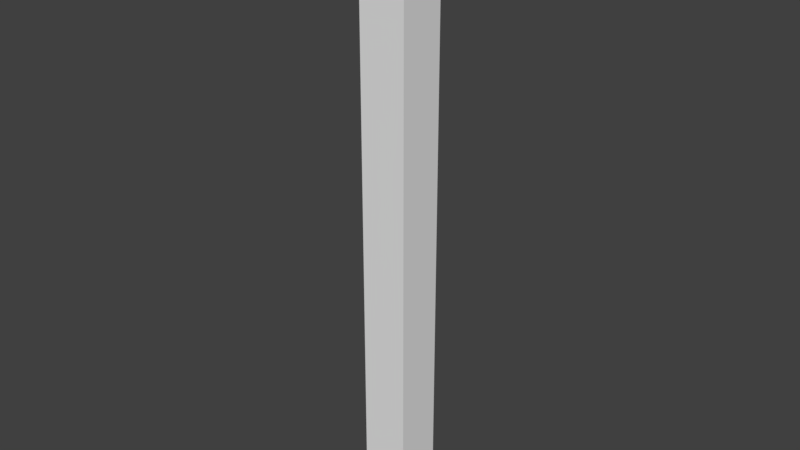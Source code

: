 # Source: SM_Corner_Piece_0_25x0_25x3_25.blend  (saved by Blender 2.79.0; exported with 4.5.12 LTS)
import bpy
from mathutils import Matrix  # noqa: F401  (used for matrix-valued properties, if any)

bpy.ops.wm.read_factory_settings(use_empty=True)
scene = bpy.context.scene
scene.name = 'Scene'

# ---- collections
col_collection_1 = bpy.data.collections.new('Collection 1'); scene.collection.children.link(col_collection_1)

# ---- world
world_world = bpy.data.worlds.new('World'); scene.world = world_world
world_world.color = (0.05088, 0.05088, 0.05088)
world_world.use_sun_shadow = False
world_world.sun_shadow_jitter_overblur = 0.0
world_world.cycles.sampling_method = 'MANUAL'

# ---- meshes
me_sm_corner_piece_0_25x0_25x3_25 = bpy.data.meshes.new('SM_Corner_Piece_0,25x0,25x3,25')
me_sm_corner_piece_0_25x0_25x3_25.from_pydata([(0.0, 0.0, 0.0), (0.0, 0.25, 0.0), (0.25, 0.25, 0.0), (0.25, 0.0, 0.0), (0.0, 0.0, 3.25), (0.0, 0.25, 3.25), (0.25, 0.25, 3.25), (0.25, 0.0, 3.25)], [], [(0, 1, 2, 3), (4, 7, 6, 5), (1, 0, 4, 5), (2, 1, 5, 6), (0, 3, 7, 4), (3, 2, 6, 7)])
me_sm_corner_piece_0_25x0_25x3_25.use_remesh_preserve_volume = False
me_sm_corner_piece_0_25x0_25x3_25.use_remesh_preserve_attributes = False
me_sm_corner_piece_0_25x0_25x3_25.use_mirror_vertex_groups = False
me_sm_corner_piece_0_25x0_25x3_25.update()

# ---- objects
ob_sm_corner_piece_0_25x0_25x3_25 = bpy.data.objects.new('SM_Corner_Piece_0,25x0,25x3,25', me_sm_corner_piece_0_25x0_25x3_25)

# ---- transforms, parenting, visibility, modifiers, constraints
ob_sm_corner_piece_0_25x0_25x3_25.location = (0.0, 0.0, 0.0)
ob_sm_corner_piece_0_25x0_25x3_25.lineart.crease_threshold = 0.0

# ---- collection membership
col_collection_1.objects.link(ob_sm_corner_piece_0_25x0_25x3_25)

# ---- scene / render settings (as saved in the file)
scene.frame_start = 1; scene.frame_end = 250; scene.frame_set(1)
scene.render.engine = 'BLENDER_EEVEE_NEXT'
scene.render.resolution_percentage = 50
scene.render.dither_intensity = 0.0
scene.cycles.use_denoising = False
scene.cycles.samples = 128
scene.cycles.sampling_pattern = 'TABULATED_SOBOL'
scene.cycles.use_adaptive_sampling = False
scene.cycles.use_light_tree = False
scene.cycles.blur_glossy = 0.0
scene.cycles.sample_clamp_indirect = 0.0
scene.view_settings.view_transform = 'Standard'
bpy.context.view_layer.update()

# ---- added for rendering (the .blend has no active camera and no usable light): camera, sun
cam_auto = bpy.data.cameras.new('AutoCamera')
cam_auto.lens = 50.0
cam_auto.sensor_width = 36.0
cam_auto.clip_end = 1000.0
ob_auto_camera = bpy.data.objects.new('AutoCamera', cam_auto)
scene.collection.objects.link(ob_auto_camera)
ob_auto_camera.location = (3.14972, -3.50466, 4.04478)
ob_auto_camera.rotation_euler = (1.09748, -7.21219e-08, 0.694738)
scene.camera = ob_auto_camera
light_auto_sun = bpy.data.lights.new('AutoSun', 'SUN')
light_auto_sun.energy = 3.0
light_auto_sun.angle = 0.0523599
ob_auto_sun = bpy.data.objects.new('AutoSun', light_auto_sun)
scene.collection.objects.link(ob_auto_sun)
ob_auto_sun.rotation_euler = (0.872665, 0.174533, 0.523599)
bpy.context.view_layer.update()
